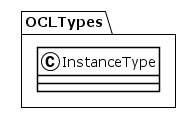

The diagram above was rendered by PlantUML. Its source (embedded in the PNG):
@startuml
!theme plain
package OCLTypes {
class InstanceType {
}
}
@enduml